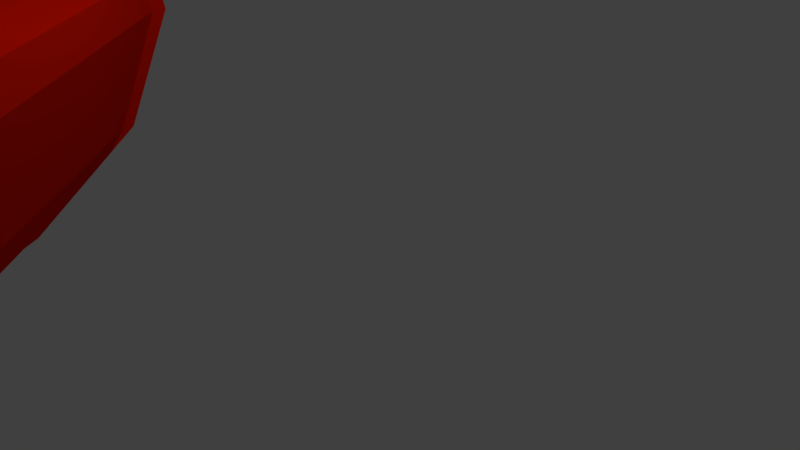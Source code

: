 # Source: buoy.blend  (saved by Blender 2.79.0; exported with 4.5.12 LTS)
import bpy
from mathutils import Matrix  # noqa: F401  (used for matrix-valued properties, if any)

bpy.ops.wm.read_factory_settings(use_empty=True)
scene = bpy.context.scene
scene.name = 'Scene'

# ---- collections
col_collection_1 = bpy.data.collections.new('Collection 1'); scene.collection.children.link(col_collection_1)

# ---- materials (node trees are filled in below, after node groups)
mat_material_002 = bpy.data.materials.new('Material.002')
mat_material_002.alpha_threshold = 0.0
mat_material_002.use_transparent_shadow = False
mat_material_002.roughness = 0.5
mat_material_002.specular_intensity = 1.0
mat_material_001 = bpy.data.materials.new('Material.001')
mat_material_001.alpha_threshold = 0.0
mat_material_001.use_transparent_shadow = False
mat_material_001.diffuse_color = (1.0, 0.01153, 0.000587, 1.0)
mat_material_001.roughness = 0.5

# ---- material node trees

# ---- world
world_world = bpy.data.worlds.new('World'); scene.world = world_world
world_world.color = (0.05088, 0.05088, 0.05088)
world_world.use_sun_shadow = False
world_world.sun_shadow_jitter_overblur = 0.0
world_world.cycles.sampling_method = 'MANUAL'

# ---- cameras
cam_camera = bpy.data.cameras.new('Camera')
cam_camera.clip_end = 100.0
cam_camera.lens = 35.0
cam_camera.sensor_width = 32.0
cam_camera.sensor_height = 18.0
cam_camera.ortho_scale = 7.314
cam_camera.dof.focus_distance = 0.0
cam_camera.dof.aperture_fstop = 128.0

# ---- lights
light_lamp = bpy.data.lights.new('Lamp', 'POINT')
light_lamp.transmission_factor = 0.0
light_lamp.cutoff_distance = 30.0
light_lamp.energy = 100.0
light_lamp.shadow_buffer_clip_start = 1.001
light_lamp.shadow_soft_size = 0.1
light_lamp.shadow_maximum_resolution = 0.006
light_lamp.use_absolute_resolution = True

# ---- meshes
me_cube_009 = bpy.data.meshes.new('Cube.009')
me_cube_009.from_pydata([(-2.561, -1.746, -2.984), (1.886, -1.825, -2.984), (-0.5908, -1.781, -3.704), (-0.0842, -1.79, -3.704), (-0.4738, -1.783, -3.825), (-0.2011, -1.788, -3.825), (-0.3755, -1.785, -3.92), (-0.2995, -1.786, -3.92)], [], [(0, 1, 3, 2), (2, 3, 5, 4), (4, 5, 7, 6)])
me_cube_009.materials.append(mat_material_002)
me_cube_009.materials.append(mat_material_001)
me_cube_009.use_remesh_preserve_volume = False
me_cube_009.use_remesh_preserve_attributes = False
me_cube_009.use_mirror_vertex_groups = False
me_cube_009.update()
me_cube_008 = bpy.data.meshes.new('Cube.008')
me_cube_008.from_pydata([(-2.551, -1.736, 1.211), (1.889, -1.828, 1.211), (-0.7929, 0.01827, 1.211), (0.1826, -3.531, 1.211), (-0.2269, 0.5832, 1.211), (1.323, -2.393, 1.211), (-0.3833, -4.096, 1.211), (-1.985, -1.171, 1.211), (0.2855, -0.09538, 1.211), (-0.8949, -3.526, 1.211), (-0.3311, -1.782, 1.211), (0.2349, -1.217, 1.211), (-0.8971, -2.347, 1.211), (1.345, -1.24, 1.211), (0.2128, -2.37, 1.211), (0.7787, -1.805, 1.211), (-0.3532, -2.935, 1.211), (0.4682, -3.246, -0.8864), (-0.3511, -4.114, 1.211), (1.034, -2.681, -0.8864), (-2.007, -2.324, 1.211), (-0.2583, 0.4925, 1.211), (-0.875, -1.194, 1.211), (-0.309, -0.6295, 1.211), (-1.441, -1.759, 1.211), (0.5418, -0.3724, -0.8864), (1.086, -0.9603, -0.8864), (-1.702, -2.612, -0.8864), (-1.158, -3.2, -0.8864), (-1.692, -0.9106, -0.8864), (-1.126, -0.3456, -0.8864), (0.5418, -0.3724, -0.8864), (1.086, -0.9603, -0.8864), (-2.561, -1.746, -2.984), (-0.7929, 0.01827, 1.211), (1.886, -1.831, -2.984), (0.1826, -3.531, 1.211), (-0.2269, 0.5832, 1.211), (-1.995, -1.181, -2.984), (-0.3833, -4.096, 1.211), (1.32, -2.396, -2.984), (1.886, -1.825, -2.984), (0.2855, -0.09538, 1.211), (-2.561, -1.725, -2.984), (-0.8949, -3.526, 1.211), (-2.017, -2.313, -2.984), (0.4682, -3.246, -0.8864), (-0.3511, -4.114, 1.211), (1.034, -2.681, -0.8864), (1.342, -1.237, -2.984), (-0.2583, 0.4925, 1.211), (-1.728, -2.626, -0.8864), (-1.184, -3.214, -0.8864), (-1.677, -0.864, -0.8864), (-1.111, -0.2991, -0.8864), (2.129, -0.9845, 1.32), (2.929, -1.85, 1.32), (-2.803, -2.579, 1.32), (-3.603, -1.714, 1.32), (-2.77, -0.883, 1.32), (-1.017, 0.8676, 1.32), (2.097, -2.681, 1.32), (0.4191, -4.355, 1.32), (0.2128, -2.37, 1.559), (-0.1836, 1.699, 1.32), (0.7787, -1.805, 1.559), (-0.4138, -5.187, 1.32), (-0.3532, -2.935, 1.559), (-0.2299, 1.566, 1.32), (0.5705, 0.7004, 1.32), (-0.3663, -5.213, 1.32), (-1.167, -4.348, 1.32), (-0.309, -0.6295, 1.559), (0.2349, -1.217, 1.559), (-1.441, -1.759, 1.559), (-0.8971, -2.347, 1.559), (-0.875, -1.194, 1.559), (2.189, -0.9655, 1.554), (3.008, -1.852, 1.554), (-2.863, -2.599, 1.554), (-3.683, -1.713, 1.554), (-2.83, -0.8616, 1.554), (-1.033, 0.9316, 1.554), (2.155, -2.703, 1.554), (0.437, -4.418, 1.554), (0.2128, -2.37, 1.738), (-0.1803, 1.783, 1.554), (0.7787, -1.805, 1.738), (-0.4161, -5.27, 1.554), (-0.3532, -2.935, 1.738), (-0.2277, 1.646, 1.554), (0.5921, 0.7603, 1.554), (-0.3675, -5.297, 1.554), (-1.187, -4.411, 1.554), (-0.309, -0.6295, 1.738), (0.2349, -1.217, 1.738), (-1.441, -1.759, 1.738), (-0.8971, -2.347, 1.738), (-0.875, -1.194, 1.738), (1.724, -1.116, 2.305), (2.392, -1.839, 2.305), (-2.396, -2.449, 2.305), (-3.064, -1.726, 2.305), (-2.368, -1.032, 2.305), (-0.9036, 0.4304, 2.305), (1.696, -2.533, 2.305), (0.2954, -3.932, 2.305), (-0.1074, -2.018, 2.387), (-0.208, 1.125, 2.305), (0.1194, -1.792, 2.387), (-0.4002, -4.626, 2.305), (-0.3343, -2.245, 2.387), (-0.2466, 1.013, 2.305), (0.4218, 0.2908, 2.305), (-0.3606, -4.648, 2.305), (-1.029, -3.926, 2.305), (-0.3165, -1.31, 2.387), (-0.09317, -1.551, 2.387), (-0.7702, -1.773, 2.387), (-0.5523, -2.009, 2.387), (-0.5488, -1.542, 2.387), (0.6657, -1.461, 2.915), (0.9888, -1.81, 2.915), (-1.326, -2.105, 2.915), (-1.649, -1.755, 2.915), (-1.312, -1.42, 2.915), (-0.6044, -0.713, 2.915), (0.6525, -2.146, 2.915), (-0.02476, -2.822, 2.915), (-0.006862, -2.132, 2.915), (-0.2681, -0.3774, 2.915), (0.3294, -1.796, 2.915), (-0.361, -3.157, 2.915), (-0.3431, -2.468, 2.915), (-0.2867, -0.4312, 2.915), (0.03637, -0.7805, 2.915), (-0.3418, -3.168, 2.915), (-0.665, -2.819, 2.915), (-0.3168, -1.098, 2.915), (0.006271, -1.447, 2.915), (-0.9894, -1.769, 2.915), (-0.6662, -2.118, 2.915), (-0.6531, -1.433, 2.915), (-2.551, -1.736, -1.025), (-1.985, -1.171, -1.025), (-2.007, -2.324, -1.025), (-2.551, -1.736, -3.005), (-1.985, -1.171, -3.005), (-2.007, -2.324, -3.005), (1.889, -1.828, -2.975), (1.323, -2.393, -2.975), (1.345, -1.24, -2.975), (1.886, -1.825, -2.984), (1.342, -1.237, -2.984), (-2.551, -1.736, -3.005), (-1.985, -1.171, -3.005), (0.1882, -1.616, 3.065), (0.3555, -1.797, 3.065), (-0.8427, -1.95, 3.065), (-1.01, -1.769, 3.065), (-0.8359, -1.595, 3.065), (-0.4693, -1.229, 3.065), (0.1814, -1.971, 3.065), (-0.1692, -2.321, 3.065), (-0.16, -1.964, 3.065), (-0.2952, -1.055, 3.065), (0.0141, -1.79, 3.065), (-0.3433, -2.495, 3.065), (-0.3341, -2.137, 3.065), (-0.3049, -1.083, 3.065), (-0.1376, -1.264, 3.065), (-0.3334, -2.5, 3.065), (-0.5007, -2.319, 3.065), (-0.3205, -1.428, 3.065), (-0.1532, -1.609, 3.065), (-0.6686, -1.776, 3.065), (-0.5013, -1.957, 3.065), (-0.4945, -1.602, 3.065)], [], [(0, 20, 57, 58), (16, 12, 75, 67), (6, 3, 62, 66), (14, 10, 12, 16), (23, 4, 64, 72), (15, 11, 10, 14), (12, 24, 74, 75), (1, 13, 55, 56), (11, 15, 65, 73), (23, 11, 73, 72), (10, 22, 24, 12), (5, 1, 56, 61), (11, 23, 22, 10), (20, 9, 71, 57), (25, 26, 28, 27), (17, 19, 30, 29), (49, 31, 32, 41), (33, 53, 54, 38), (53, 34, 37, 54), (45, 52, 51, 43), (48, 36, 39, 46), (52, 47, 44, 51), (31, 50, 42, 32), (35, 48, 46, 40), (72, 64, 86, 94), (69, 68, 90, 91), (73, 65, 87, 95), (62, 61, 83, 84), (67, 66, 88, 89), (55, 69, 91, 77), (60, 59, 81, 82), (57, 71, 93, 79), (59, 58, 80, 81), (58, 57, 79, 80), (7, 0, 58, 59), (18, 16, 67, 70), (2, 7, 59, 60), (24, 22, 76, 74), (16, 6, 66, 67), (15, 14, 63, 65), (3, 5, 61, 62), (21, 23, 72, 68), (8, 21, 68, 69), (22, 23, 72, 76), (9, 18, 70, 71), (14, 16, 67, 63), (4, 2, 60, 64), (13, 8, 69, 55), (77, 91, 113, 99), (82, 81, 103, 104), (79, 93, 115, 101), (81, 80, 102, 103), (80, 79, 101, 102), (85, 89, 111, 107), (88, 84, 106, 110), (98, 94, 116, 120), (78, 77, 99, 100), (90, 94, 116, 112), (67, 75, 97, 89), (71, 70, 92, 93), (64, 60, 82, 86), (70, 67, 89, 92), (72, 73, 95, 94), (74, 76, 98, 96), (61, 56, 78, 83), (65, 63, 85, 87), (75, 74, 96, 97), (68, 72, 94, 90), (56, 55, 77, 78), (76, 72, 94, 98), (66, 62, 84, 88), (63, 67, 89, 85), (100, 99, 121, 122), (112, 116, 138, 134), (119, 118, 140, 141), (109, 107, 129, 131), (105, 100, 122, 127), (118, 120, 142, 140), (116, 117, 139, 138), (114, 111, 133, 136), (108, 104, 126, 130), (115, 114, 136, 137), (89, 88, 110, 111), (84, 83, 105, 106), (95, 87, 109, 117), (91, 90, 112, 113), (94, 86, 108, 116), (89, 97, 119, 111), (93, 92, 114, 115), (86, 82, 104, 108), (92, 89, 111, 114), (94, 95, 117, 116), (96, 98, 120, 118), (83, 78, 100, 105), (87, 85, 107, 109), (97, 96, 118, 119), (38, 49, 41, 33), (40, 45, 43, 35), (123, 137, 172, 158), (125, 124, 159, 160), (124, 123, 158, 159), (129, 133, 168, 164), (132, 128, 163, 167), (142, 138, 173, 177), (122, 121, 156, 157), (134, 138, 173, 169), (141, 140, 175, 176), (131, 129, 164, 166), (120, 116, 138, 142), (110, 106, 128, 132), (107, 111, 133, 129), (102, 101, 123, 124), (103, 102, 124, 125), (101, 115, 137, 123), (104, 103, 125, 126), (99, 113, 135, 121), (111, 110, 132, 133), (106, 105, 127, 128), (117, 109, 131, 139), (113, 112, 134, 135), (116, 108, 130, 138), (111, 119, 141, 133), (0, 7, 144, 143), (20, 0, 143, 145), (143, 144, 147, 146), (145, 143, 146, 148), (1, 5, 150, 149), (13, 1, 149, 151), (146, 147, 155, 154), (41, 49, 153, 152), (175, 160, 159, 158), (173, 165, 161, 177), (177, 161, 160, 175), (156, 170, 174, 166), (168, 176, 172, 171), (162, 166, 164, 163), (157, 156, 166, 162), (163, 164, 168, 167), (170, 169, 173, 174), (176, 175, 158, 172), (126, 125, 160, 161), (121, 135, 170, 156), (133, 132, 167, 168), (128, 127, 162, 163), (139, 131, 166, 174), (135, 134, 169, 170), (138, 130, 165, 173), (133, 141, 176, 168), (137, 136, 171, 172), (130, 126, 161, 165), (136, 133, 168, 171), (138, 139, 174, 173), (140, 142, 177, 175), (127, 122, 157, 162)])
me_cube_008.polygons.foreach_set('material_index', [1, 0, 1, 0, 1, 0, 0, 1, 0, 0, 0, 1, 0, 1, 1, 1, 1, 1, 1, 1, 1, 1, 1, 1, 1, 1, 1, 1, 1, 1, 1, 1, 1, 1, 1, 1, 1, 0, 1, 0, 1, 1, 1, 0, 1, 0, 1, 1, 1, 1, 1, 1, 1, 1, 1, 1, 1, 1, 1, 1, 1, 1, 1, 1, 1, 1, 1, 1, 1, 1, 1, 1, 1, 1, 1, 1, 1, 1, 1, 1, 1, 1, 1, 1, 1, 1, 1, 1, 1, 1, 1, 1, 1, 1, 1, 1, 1, 1, 1, 1, 1, 1, 1, 1, 1, 1, 1, 1, 1, 1, 1, 1, 1, 1, 1, 1, 1, 1, 1, 1, 1, 1, 1, 1, 1, 1, 1, 1, 1, 1, 1, 1, 1, 1, 1, 1, 1, 1, 1, 1, 1, 1, 1, 1, 1, 1, 1, 1, 1, 1, 1, 1, 1, 1])
me_cube_008.materials.append(mat_material_002)
me_cube_008.materials.append(mat_material_001)
me_cube_008.use_remesh_preserve_volume = False
me_cube_008.use_remesh_preserve_attributes = False
me_cube_008.use_mirror_vertex_groups = False
me_cube_008.update()

# ---- objects
ob_cube_001 = bpy.data.objects.new('Cube.001', me_cube_009)
ob_cube_000 = bpy.data.objects.new('Cube.000', me_cube_008)
ob_lamp = bpy.data.objects.new('Lamp', light_lamp)
ob_camera = bpy.data.objects.new('Camera', cam_camera)

# ---- transforms, parenting, visibility, modifiers, constraints
ob_cube_001.location = (1.086, 1.069, 5.231)
ob_cube_001.rotation_euler = (0.2618, -0.0, 6.196)
ob_cube_001.scale = (0.7072, 0.9257, -1.802)
ob_cube_001.lineart.crease_threshold = 0.0
_m = ob_cube_001.modifiers.new('Solidify', 'SOLIDIFY')
_m.thickness = 0.496
_m.offset = -0.1
_m.nonmanifold_thickness_mode = 'FIXED'
_m.nonmanifold_merge_threshold = 0.0003
ob_cube_000.location = (1.08, 1.081, 5.182)
ob_cube_000.rotation_euler = (0.2618, -0.0, 6.196)
ob_cube_000.scale = (0.9257, 0.9257, -1.802)
ob_cube_000.lineart.crease_threshold = 0.0
_m = ob_cube_000.modifiers.new('Solidify', 'SOLIDIFY')
_m.thickness = 0.1
_m.nonmanifold_thickness_mode = 'FIXED'
_m.nonmanifold_merge_threshold = 0.0003
ob_lamp.location = (4.212, 1.904, 6.331)
ob_lamp.rotation_euler = (0.5734, -0.1951, 8.068)
ob_lamp.lock_rotations_4d = False
ob_lamp.empty_display_type = 'ARROWS'
ob_lamp.color = (0.0, 0.0, 0.0, 0.0)
ob_lamp.lineart.crease_threshold = 0.0
ob_camera.location = (10.3, -3.103, 3.845)
ob_camera.rotation_euler = (1.291, -0.1895, 6.994)
ob_camera.lock_rotations_4d = False
ob_camera.empty_display_type = 'ARROWS'
ob_camera.color = (0.0, 0.0, 0.0, 0.0)
ob_camera.display_type = 'WIRE'
ob_camera.lineart.crease_threshold = 0.0

# ---- collection membership
col_collection_1.objects.link(ob_cube_001)
col_collection_1.objects.link(ob_cube_000)
col_collection_1.objects.link(ob_lamp)
col_collection_1.objects.link(ob_camera)

# ---- scene / render settings (as saved in the file)
scene.camera = ob_camera
scene.frame_start = 1; scene.frame_end = 250; scene.frame_set(120)
scene.render.engine = 'BLENDER_EEVEE_NEXT'
scene.render.resolution_percentage = 50
scene.render.dither_intensity = 0.0
scene.cycles.use_denoising = False
scene.cycles.samples = 128
scene.cycles.sampling_pattern = 'TABULATED_SOBOL'
scene.cycles.use_adaptive_sampling = False
scene.cycles.use_light_tree = False
scene.cycles.blur_glossy = 0.0
scene.cycles.sample_clamp_indirect = 0.0
scene.view_settings.view_transform = 'Standard'
bpy.context.view_layer.update()
